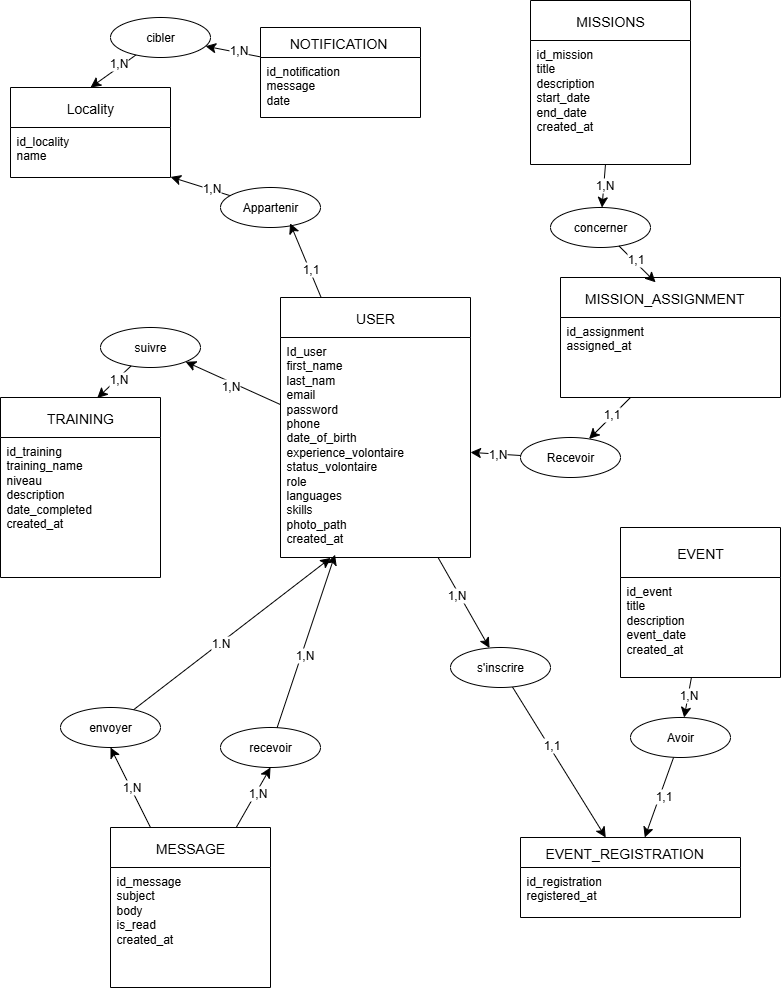

The diagram above was exported from draw.io. Its source (the exported page's mxGraphModel, read from the mxfile embedded in the PNG):
<mxGraphModel dx="1735" dy="897" grid="1" gridSize="10" guides="1" tooltips="1" connect="1" arrows="1" fold="1" page="1" pageScale="1" pageWidth="827" pageHeight="1169" math="0" shadow="0">
  <root>
    <mxCell id="0" />
    <mxCell id="1" parent="0" />
    <mxCell id="i4NVv5m73qqbM_JG_B74-6" value="USER" style="swimlane;fontStyle=0;childLayout=stackLayout;horizontal=1;startSize=40;horizontalStack=0;resizeParent=1;resizeParentMax=0;resizeLast=0;collapsible=1;marginBottom=0;align=center;fontSize=14;" parent="1" vertex="1">
      <mxGeometry x="300" y="300" width="190" height="260" as="geometry">
        <mxRectangle x="50" y="280" width="70" height="40" as="alternateBounds" />
      </mxGeometry>
    </mxCell>
    <mxCell id="i4NVv5m73qqbM_JG_B74-7" value="&lt;span style=&quot;background-color: transparent;&quot;&gt;Id_user&lt;/span&gt;&lt;div&gt;first_name&lt;/div&gt;&lt;div&gt;last_nam&lt;/div&gt;&lt;div&gt;email&lt;/div&gt;&lt;div&gt;password&lt;/div&gt;&lt;div&gt;phone&lt;/div&gt;&lt;div&gt;date_of_birth&amp;nbsp;&amp;nbsp;&lt;/div&gt;&lt;div&gt;experience_volontaire&amp;nbsp;&lt;/div&gt;&lt;div&gt;status_volontaire&amp;nbsp; &amp;nbsp; &amp;nbsp;&lt;/div&gt;&lt;div&gt;role&lt;/div&gt;&lt;div&gt;languages&lt;/div&gt;&lt;div&gt;skills&lt;/div&gt;&lt;div&gt;photo_path&lt;/div&gt;&lt;div&gt;created_at&lt;/div&gt;" style="text;strokeColor=none;fillColor=none;spacingLeft=4;spacingRight=4;overflow=hidden;rotatable=0;points=[[0,0.5],[1,0.5]];portConstraint=eastwest;fontSize=12;whiteSpace=wrap;html=1;" parent="i4NVv5m73qqbM_JG_B74-6" vertex="1">
      <mxGeometry y="40" width="190" height="220" as="geometry" />
    </mxCell>
    <mxCell id="i4NVv5m73qqbM_JG_B74-10" value="TRAINING" style="swimlane;fontStyle=0;childLayout=stackLayout;horizontal=1;startSize=40;horizontalStack=0;resizeParent=1;resizeParentMax=0;resizeLast=0;collapsible=1;marginBottom=0;align=center;fontSize=14;" parent="1" vertex="1">
      <mxGeometry x="20" y="400" width="160" height="180" as="geometry" />
    </mxCell>
    <mxCell id="i4NVv5m73qqbM_JG_B74-11" value="id_training&amp;nbsp;&lt;div&gt;training_name&amp;nbsp;&lt;span style=&quot;background-color: transparent; color: light-dark(rgb(0, 0, 0), rgb(255, 255, 255));&quot;&gt;&amp;nbsp;&lt;/span&gt;&lt;/div&gt;&lt;div&gt;niveau&amp;nbsp;&lt;/div&gt;&lt;div&gt;&lt;span style=&quot;background-color: transparent;&quot;&gt;description&amp;nbsp;&amp;nbsp;&lt;/span&gt;&lt;/div&gt;&lt;div&gt;&lt;span style=&quot;background-color: transparent;&quot;&gt;date_completed&amp;nbsp;&lt;/span&gt;&lt;/div&gt;&lt;div&gt;&lt;span style=&quot;background-color: transparent;&quot;&gt;created_at&amp;nbsp; &amp;nbsp; &amp;nbsp; &amp;nbsp; &amp;nbsp; &amp;nbsp;&lt;/span&gt;&lt;span style=&quot;background-color: transparent;&quot;&gt;&amp;nbsp;&amp;nbsp;&lt;/span&gt;&lt;/div&gt;" style="text;strokeColor=none;fillColor=none;spacingLeft=4;spacingRight=4;overflow=hidden;rotatable=0;points=[[0,0.5],[1,0.5]];portConstraint=eastwest;fontSize=12;whiteSpace=wrap;html=1;" parent="i4NVv5m73qqbM_JG_B74-10" vertex="1">
      <mxGeometry y="40" width="160" height="140" as="geometry" />
    </mxCell>
    <mxCell id="i4NVv5m73qqbM_JG_B74-14" value="MISSIONS" style="swimlane;fontStyle=0;childLayout=stackLayout;horizontal=1;startSize=40;horizontalStack=0;resizeParent=1;resizeParentMax=0;resizeLast=0;collapsible=1;marginBottom=0;align=center;fontSize=14;" parent="1" vertex="1">
      <mxGeometry x="550" y="3" width="160" height="164" as="geometry" />
    </mxCell>
    <mxCell id="i4NVv5m73qqbM_JG_B74-15" value="id_mission&lt;div&gt;title&amp;nbsp; &amp;nbsp; &amp;nbsp; &amp;nbsp; &amp;nbsp; &amp;nbsp; &amp;nbsp; &amp;nbsp; &amp;nbsp;&lt;/div&gt;&lt;div&gt;description&amp;nbsp;&lt;/div&gt;&lt;div&gt;start_date&amp;nbsp;&amp;nbsp;&lt;/div&gt;&lt;div&gt;end_date&amp;nbsp;&amp;nbsp;&lt;/div&gt;&lt;div&gt;created_at&amp;nbsp; &amp;nbsp; &amp;nbsp; &amp;nbsp; &amp;nbsp; &amp;nbsp;&amp;nbsp;&amp;nbsp; &amp;nbsp; &amp;nbsp; &amp;nbsp; &amp;nbsp; &amp;nbsp;&amp;nbsp;&amp;nbsp; &amp;nbsp; &amp;nbsp; &amp;nbsp; &amp;nbsp;&amp;nbsp;&lt;/div&gt;" style="text;strokeColor=none;fillColor=none;spacingLeft=4;spacingRight=4;overflow=hidden;rotatable=0;points=[[0,0.5],[1,0.5]];portConstraint=eastwest;fontSize=12;whiteSpace=wrap;html=1;" parent="i4NVv5m73qqbM_JG_B74-14" vertex="1">
      <mxGeometry y="40" width="160" height="124" as="geometry" />
    </mxCell>
    <mxCell id="i4NVv5m73qqbM_JG_B74-18" value="MISSION_ASSIGNMENT   " style="swimlane;fontStyle=0;childLayout=stackLayout;horizontal=1;startSize=40;horizontalStack=0;resizeParent=1;resizeParentMax=0;resizeLast=0;collapsible=1;marginBottom=0;align=center;fontSize=14;" parent="1" vertex="1">
      <mxGeometry x="580" y="280" width="220" height="120" as="geometry" />
    </mxCell>
    <mxCell id="i4NVv5m73qqbM_JG_B74-19" value="id_assignment&amp;nbsp;&lt;div&gt;assigned_at&amp;nbsp; &amp;nbsp; &amp;nbsp; &amp;nbsp; &amp;nbsp; &amp;nbsp;&lt;/div&gt;" style="text;strokeColor=none;fillColor=none;spacingLeft=4;spacingRight=4;overflow=hidden;rotatable=0;points=[[0,0.5],[1,0.5]];portConstraint=eastwest;fontSize=12;whiteSpace=wrap;html=1;" parent="i4NVv5m73qqbM_JG_B74-18" vertex="1">
      <mxGeometry y="40" width="220" height="80" as="geometry" />
    </mxCell>
    <mxCell id="i4NVv5m73qqbM_JG_B74-23" value="Locality" style="swimlane;fontStyle=0;childLayout=stackLayout;horizontal=1;startSize=40;horizontalStack=0;resizeParent=1;resizeParentMax=0;resizeLast=0;collapsible=1;marginBottom=0;align=center;fontSize=14;" parent="1" vertex="1">
      <mxGeometry x="30" y="90" width="160" height="90" as="geometry" />
    </mxCell>
    <mxCell id="i4NVv5m73qqbM_JG_B74-24" value="id_locality&lt;div&gt;name&lt;/div&gt;" style="text;strokeColor=none;fillColor=none;spacingLeft=4;spacingRight=4;overflow=hidden;rotatable=0;points=[[0,0.5],[1,0.5]];portConstraint=eastwest;fontSize=12;whiteSpace=wrap;html=1;" parent="i4NVv5m73qqbM_JG_B74-23" vertex="1">
      <mxGeometry y="40" width="160" height="50" as="geometry" />
    </mxCell>
    <mxCell id="i4NVv5m73qqbM_JG_B74-27" value="EVENT" style="swimlane;fontStyle=0;childLayout=stackLayout;horizontal=1;startSize=50;horizontalStack=0;resizeParent=1;resizeParentMax=0;resizeLast=0;collapsible=1;marginBottom=0;align=center;fontSize=14;" parent="1" vertex="1">
      <mxGeometry x="640" y="530" width="160" height="150" as="geometry" />
    </mxCell>
    <mxCell id="i4NVv5m73qqbM_JG_B74-28" value="id_event&amp;nbsp;&lt;div&gt;title&lt;/div&gt;&lt;div&gt;description&amp;nbsp; &amp;nbsp; &amp;nbsp; &amp;nbsp; &amp;nbsp; &amp;nbsp;&lt;/div&gt;&lt;div&gt;event_date&amp;nbsp;&lt;/div&gt;&lt;div&gt;created_at&lt;/div&gt;" style="text;strokeColor=none;fillColor=none;spacingLeft=4;spacingRight=4;overflow=hidden;rotatable=0;points=[[0,0.5],[1,0.5]];portConstraint=eastwest;fontSize=12;whiteSpace=wrap;html=1;" parent="i4NVv5m73qqbM_JG_B74-27" vertex="1">
      <mxGeometry y="50" width="160" height="100" as="geometry" />
    </mxCell>
    <mxCell id="i4NVv5m73qqbM_JG_B74-31" value="EVENT_REGISTRATION   " style="swimlane;fontStyle=0;childLayout=stackLayout;horizontal=1;startSize=30;horizontalStack=0;resizeParent=1;resizeParentMax=0;resizeLast=0;collapsible=1;marginBottom=0;align=center;fontSize=14;" parent="1" vertex="1">
      <mxGeometry x="540" y="840" width="220" height="80" as="geometry" />
    </mxCell>
    <mxCell id="i4NVv5m73qqbM_JG_B74-32" value="id_registration&lt;div&gt;registered_at&amp;nbsp;&lt;/div&gt;" style="text;strokeColor=none;fillColor=none;spacingLeft=4;spacingRight=4;overflow=hidden;rotatable=0;points=[[0,0.5],[1,0.5]];portConstraint=eastwest;fontSize=12;whiteSpace=wrap;html=1;" parent="i4NVv5m73qqbM_JG_B74-31" vertex="1">
      <mxGeometry y="30" width="220" height="50" as="geometry" />
    </mxCell>
    <mxCell id="i4NVv5m73qqbM_JG_B74-84" style="edgeStyle=none;curved=1;rounded=0;orthogonalLoop=1;jettySize=auto;html=1;fontSize=12;startSize=8;endSize=8;" parent="1" source="i4NVv5m73qqbM_JG_B74-40" target="i4NVv5m73qqbM_JG_B74-66" edge="1">
      <mxGeometry relative="1" as="geometry" />
    </mxCell>
    <mxCell id="i4NVv5m73qqbM_JG_B74-113" value="1,N" style="edgeLabel;html=1;align=center;verticalAlign=middle;resizable=0;points=[];fontSize=12;" parent="i4NVv5m73qqbM_JG_B74-84" vertex="1" connectable="0">
      <mxGeometry x="-0.2068" y="-3" relative="1" as="geometry">
        <mxPoint x="-1" as="offset" />
      </mxGeometry>
    </mxCell>
    <mxCell id="i4NVv5m73qqbM_JG_B74-40" value="NOTIFICATION " style="swimlane;fontStyle=0;childLayout=stackLayout;horizontal=1;startSize=30;horizontalStack=0;resizeParent=1;resizeParentMax=0;resizeLast=0;collapsible=1;marginBottom=0;align=center;fontSize=14;" parent="1" vertex="1">
      <mxGeometry x="280" y="30" width="160" height="90" as="geometry" />
    </mxCell>
    <mxCell id="i4NVv5m73qqbM_JG_B74-41" value="id_notification&lt;div&gt;message&amp;nbsp; &amp;nbsp; &amp;nbsp; &amp;nbsp; &amp;nbsp; &amp;nbsp; &amp;nbsp; &amp;nbsp; &amp;nbsp;&amp;nbsp;&amp;nbsp;&lt;/div&gt;&lt;div&gt;date&amp;nbsp; &amp;nbsp; &amp;nbsp; &amp;nbsp; &amp;nbsp; &amp;nbsp; &amp;nbsp; &amp;nbsp; &amp;nbsp; &amp;nbsp; &amp;nbsp;&lt;/div&gt;" style="text;strokeColor=none;fillColor=none;spacingLeft=4;spacingRight=4;overflow=hidden;rotatable=0;points=[[0,0.5],[1,0.5]];portConstraint=eastwest;fontSize=12;whiteSpace=wrap;html=1;" parent="i4NVv5m73qqbM_JG_B74-40" vertex="1">
      <mxGeometry y="30" width="160" height="60" as="geometry" />
    </mxCell>
    <mxCell id="i4NVv5m73qqbM_JG_B74-67" style="edgeStyle=none;curved=1;rounded=0;orthogonalLoop=1;jettySize=auto;html=1;fontSize=12;startSize=8;endSize=8;" parent="1" source="i4NVv5m73qqbM_JG_B74-58" target="i4NVv5m73qqbM_JG_B74-24" edge="1">
      <mxGeometry relative="1" as="geometry" />
    </mxCell>
    <mxCell id="i4NVv5m73qqbM_JG_B74-95" value="1,N" style="edgeLabel;html=1;align=center;verticalAlign=middle;resizable=0;points=[];fontSize=12;" parent="i4NVv5m73qqbM_JG_B74-67" vertex="1" connectable="0">
      <mxGeometry x="0.1637" y="-2" relative="1" as="geometry">
        <mxPoint x="14" y="5" as="offset" />
      </mxGeometry>
    </mxCell>
    <mxCell id="i4NVv5m73qqbM_JG_B74-58" value="Appartenir" style="ellipse;whiteSpace=wrap;html=1;align=center;" parent="1" vertex="1">
      <mxGeometry x="240" y="190" width="100" height="40" as="geometry" />
    </mxCell>
    <mxCell id="i4NVv5m73qqbM_JG_B74-60" value="suivre" style="ellipse;whiteSpace=wrap;html=1;align=center;" parent="1" vertex="1">
      <mxGeometry x="120" y="330" width="100" height="40" as="geometry" />
    </mxCell>
    <mxCell id="i4NVv5m73qqbM_JG_B74-87" style="edgeStyle=none;curved=1;rounded=0;orthogonalLoop=1;jettySize=auto;html=1;fontSize=12;startSize=8;endSize=8;" parent="1" source="i4NVv5m73qqbM_JG_B74-61" target="i4NVv5m73qqbM_JG_B74-7" edge="1">
      <mxGeometry relative="1" as="geometry" />
    </mxCell>
    <mxCell id="i4NVv5m73qqbM_JG_B74-101" value="1,N" style="edgeLabel;html=1;align=center;verticalAlign=middle;resizable=0;points=[];fontSize=12;" parent="i4NVv5m73qqbM_JG_B74-87" vertex="1" connectable="0">
      <mxGeometry x="-0.0726" relative="1" as="geometry">
        <mxPoint as="offset" />
      </mxGeometry>
    </mxCell>
    <mxCell id="i4NVv5m73qqbM_JG_B74-61" value="Recevoir" style="ellipse;whiteSpace=wrap;html=1;align=center;" parent="1" vertex="1">
      <mxGeometry x="540" y="440" width="100" height="40" as="geometry" />
    </mxCell>
    <mxCell id="i4NVv5m73qqbM_JG_B74-62" value="concerner" style="ellipse;whiteSpace=wrap;html=1;align=center;" parent="1" vertex="1">
      <mxGeometry x="570" y="210" width="100" height="40" as="geometry" />
    </mxCell>
    <mxCell id="i4NVv5m73qqbM_JG_B74-76" style="edgeStyle=none;curved=1;rounded=0;orthogonalLoop=1;jettySize=auto;html=1;fontSize=12;startSize=8;endSize=8;" parent="1" source="i4NVv5m73qqbM_JG_B74-63" target="i4NVv5m73qqbM_JG_B74-31" edge="1">
      <mxGeometry relative="1" as="geometry" />
    </mxCell>
    <mxCell id="i4NVv5m73qqbM_JG_B74-105" value="1,1" style="edgeLabel;html=1;align=center;verticalAlign=middle;resizable=0;points=[];fontSize=12;" parent="i4NVv5m73qqbM_JG_B74-76" vertex="1" connectable="0">
      <mxGeometry x="-0.0685" y="3" relative="1" as="geometry">
        <mxPoint as="offset" />
      </mxGeometry>
    </mxCell>
    <mxCell id="i4NVv5m73qqbM_JG_B74-63" value="Avoir" style="ellipse;whiteSpace=wrap;html=1;align=center;" parent="1" vertex="1">
      <mxGeometry x="650" y="720" width="100" height="40" as="geometry" />
    </mxCell>
    <mxCell id="i4NVv5m73qqbM_JG_B74-64" value="recevoir" style="ellipse;whiteSpace=wrap;html=1;align=center;" parent="1" vertex="1">
      <mxGeometry x="240" y="730" width="100" height="40" as="geometry" />
    </mxCell>
    <mxCell id="i4NVv5m73qqbM_JG_B74-90" style="edgeStyle=none;curved=1;rounded=0;orthogonalLoop=1;jettySize=auto;html=1;entryX=0.5;entryY=1;entryDx=0;entryDy=0;fontSize=12;startSize=8;endSize=8;" parent="1" source="i4NVv5m73qqbM_JG_B74-44" target="i4NVv5m73qqbM_JG_B74-65" edge="1">
      <mxGeometry relative="1" as="geometry" />
    </mxCell>
    <mxCell id="i4NVv5m73qqbM_JG_B74-112" value="1,N" style="edgeLabel;html=1;align=center;verticalAlign=middle;resizable=0;points=[];fontSize=12;" parent="i4NVv5m73qqbM_JG_B74-90" vertex="1" connectable="0">
      <mxGeometry x="0.006" y="-1" relative="1" as="geometry">
        <mxPoint as="offset" />
      </mxGeometry>
    </mxCell>
    <mxCell id="i4NVv5m73qqbM_JG_B74-91" style="edgeStyle=none;curved=1;rounded=0;orthogonalLoop=1;jettySize=auto;html=1;entryX=0.5;entryY=1;entryDx=0;entryDy=0;fontSize=12;startSize=8;endSize=8;" parent="1" source="i4NVv5m73qqbM_JG_B74-44" target="i4NVv5m73qqbM_JG_B74-64" edge="1">
      <mxGeometry relative="1" as="geometry" />
    </mxCell>
    <mxCell id="i4NVv5m73qqbM_JG_B74-108" value="1,N" style="edgeLabel;html=1;align=center;verticalAlign=middle;resizable=0;points=[];fontSize=12;" parent="i4NVv5m73qqbM_JG_B74-91" vertex="1" connectable="0">
      <mxGeometry x="0.1554" y="-1" relative="1" as="geometry">
        <mxPoint as="offset" />
      </mxGeometry>
    </mxCell>
    <mxCell id="i4NVv5m73qqbM_JG_B74-44" value="MESSAGE" style="swimlane;fontStyle=0;childLayout=stackLayout;horizontal=1;startSize=40;horizontalStack=0;resizeParent=1;resizeParentMax=0;resizeLast=0;collapsible=1;marginBottom=0;align=center;fontSize=14;" parent="1" vertex="1">
      <mxGeometry x="130" y="830" width="160" height="160" as="geometry" />
    </mxCell>
    <mxCell id="i4NVv5m73qqbM_JG_B74-45" value="id_message&amp;nbsp;&lt;div&gt;subject&amp;nbsp; &amp;nbsp; &amp;nbsp; &amp;nbsp; &amp;nbsp; &amp;nbsp; &amp;nbsp; &amp;nbsp; &amp;nbsp;&amp;nbsp;&lt;/div&gt;&lt;div&gt;body&amp;nbsp; &amp;nbsp; &amp;nbsp; &amp;nbsp; &amp;nbsp; &amp;nbsp; &amp;nbsp; &amp;nbsp; &amp;nbsp; &amp;nbsp; &amp;nbsp;&lt;/div&gt;&lt;div&gt;is_read&amp;nbsp; &amp;nbsp; &amp;nbsp; &amp;nbsp; &amp;nbsp; &amp;nbsp; &amp;nbsp; &amp;nbsp; &amp;nbsp;&amp;nbsp;&lt;/div&gt;&lt;div&gt;created_at&amp;nbsp; &amp;nbsp; &amp;nbsp; &amp;nbsp; &amp;nbsp; &amp;nbsp; &amp;nbsp; &amp;nbsp;&lt;/div&gt;" style="text;strokeColor=none;fillColor=none;spacingLeft=4;spacingRight=4;overflow=hidden;rotatable=0;points=[[0,0.5],[1,0.5]];portConstraint=eastwest;fontSize=12;whiteSpace=wrap;html=1;" parent="i4NVv5m73qqbM_JG_B74-44" vertex="1">
      <mxGeometry y="40" width="160" height="120" as="geometry" />
    </mxCell>
    <mxCell id="i4NVv5m73qqbM_JG_B74-65" value="envoyer" style="ellipse;whiteSpace=wrap;html=1;align=center;" parent="1" vertex="1">
      <mxGeometry x="80" y="710" width="100" height="40" as="geometry" />
    </mxCell>
    <mxCell id="i4NVv5m73qqbM_JG_B74-83" style="edgeStyle=none;curved=1;rounded=0;orthogonalLoop=1;jettySize=auto;html=1;entryX=0.5;entryY=0;entryDx=0;entryDy=0;fontSize=12;startSize=8;endSize=8;" parent="1" source="i4NVv5m73qqbM_JG_B74-66" target="i4NVv5m73qqbM_JG_B74-23" edge="1">
      <mxGeometry relative="1" as="geometry" />
    </mxCell>
    <mxCell id="i4NVv5m73qqbM_JG_B74-114" value="1,N" style="edgeLabel;html=1;align=center;verticalAlign=middle;resizable=0;points=[];fontSize=12;" parent="i4NVv5m73qqbM_JG_B74-83" vertex="1" connectable="0">
      <mxGeometry x="-0.3199" y="-5" relative="1" as="geometry">
        <mxPoint y="1" as="offset" />
      </mxGeometry>
    </mxCell>
    <mxCell id="i4NVv5m73qqbM_JG_B74-66" value="cibler" style="ellipse;whiteSpace=wrap;html=1;align=center;" parent="1" vertex="1">
      <mxGeometry x="130" y="20" width="100" height="40" as="geometry" />
    </mxCell>
    <mxCell id="i4NVv5m73qqbM_JG_B74-70" style="edgeStyle=none;curved=1;rounded=0;orthogonalLoop=1;jettySize=auto;html=1;entryX=0.605;entryY=0.003;entryDx=0;entryDy=0;entryPerimeter=0;fontSize=12;startSize=8;endSize=8;" parent="1" source="i4NVv5m73qqbM_JG_B74-60" target="i4NVv5m73qqbM_JG_B74-10" edge="1">
      <mxGeometry relative="1" as="geometry" />
    </mxCell>
    <mxCell id="i4NVv5m73qqbM_JG_B74-97" value="1,N" style="edgeLabel;html=1;align=center;verticalAlign=middle;resizable=0;points=[];fontSize=12;" parent="i4NVv5m73qqbM_JG_B74-70" vertex="1" connectable="0">
      <mxGeometry x="-0.2004" relative="1" as="geometry">
        <mxPoint as="offset" />
      </mxGeometry>
    </mxCell>
    <mxCell id="i4NVv5m73qqbM_JG_B74-93" style="edgeStyle=none;curved=1;rounded=0;orthogonalLoop=1;jettySize=auto;html=1;fontSize=12;startSize=8;endSize=8;" parent="1" source="i4NVv5m73qqbM_JG_B74-71" target="i4NVv5m73qqbM_JG_B74-31" edge="1">
      <mxGeometry relative="1" as="geometry" />
    </mxCell>
    <mxCell id="i4NVv5m73qqbM_JG_B74-107" value="1,1" style="edgeLabel;html=1;align=center;verticalAlign=middle;resizable=0;points=[];fontSize=12;" parent="i4NVv5m73qqbM_JG_B74-93" vertex="1" connectable="0">
      <mxGeometry x="-0.2194" y="2" relative="1" as="geometry">
        <mxPoint as="offset" />
      </mxGeometry>
    </mxCell>
    <mxCell id="i4NVv5m73qqbM_JG_B74-71" value="s'inscrire" style="ellipse;whiteSpace=wrap;html=1;align=center;" parent="1" vertex="1">
      <mxGeometry x="470" y="650" width="100" height="40" as="geometry" />
    </mxCell>
    <mxCell id="i4NVv5m73qqbM_JG_B74-72" style="edgeStyle=none;curved=1;rounded=0;orthogonalLoop=1;jettySize=auto;html=1;entryX=0.287;entryY=0.987;entryDx=0;entryDy=0;entryPerimeter=0;fontSize=12;startSize=8;endSize=8;" parent="1" source="i4NVv5m73qqbM_JG_B74-64" target="i4NVv5m73qqbM_JG_B74-7" edge="1">
      <mxGeometry relative="1" as="geometry" />
    </mxCell>
    <mxCell id="i4NVv5m73qqbM_JG_B74-109" value="1,N" style="edgeLabel;html=1;align=center;verticalAlign=middle;resizable=0;points=[];fontSize=12;" parent="i4NVv5m73qqbM_JG_B74-72" vertex="1" connectable="0">
      <mxGeometry x="-0.154" y="-2" relative="1" as="geometry">
        <mxPoint as="offset" />
      </mxGeometry>
    </mxCell>
    <mxCell id="i4NVv5m73qqbM_JG_B74-80" style="edgeStyle=none;curved=1;rounded=0;orthogonalLoop=1;jettySize=auto;html=1;fontSize=12;startSize=8;endSize=8;" parent="1" source="i4NVv5m73qqbM_JG_B74-7" target="i4NVv5m73qqbM_JG_B74-71" edge="1">
      <mxGeometry relative="1" as="geometry" />
    </mxCell>
    <mxCell id="i4NVv5m73qqbM_JG_B74-106" value="1,N" style="edgeLabel;html=1;align=center;verticalAlign=middle;resizable=0;points=[];fontSize=12;" parent="i4NVv5m73qqbM_JG_B74-80" vertex="1" connectable="0">
      <mxGeometry x="-0.205" y="-3" relative="1" as="geometry">
        <mxPoint as="offset" />
      </mxGeometry>
    </mxCell>
    <mxCell id="i4NVv5m73qqbM_JG_B74-81" style="edgeStyle=none;curved=1;rounded=0;orthogonalLoop=1;jettySize=auto;html=1;entryX=1;entryY=1;entryDx=0;entryDy=0;fontSize=12;startSize=8;endSize=8;" parent="1" source="i4NVv5m73qqbM_JG_B74-7" target="i4NVv5m73qqbM_JG_B74-60" edge="1">
      <mxGeometry relative="1" as="geometry" />
    </mxCell>
    <mxCell id="i4NVv5m73qqbM_JG_B74-96" value="1,N" style="edgeLabel;html=1;align=center;verticalAlign=middle;resizable=0;points=[];fontSize=12;" parent="i4NVv5m73qqbM_JG_B74-81" vertex="1" connectable="0">
      <mxGeometry x="-0.2265" y="-3" relative="1" as="geometry">
        <mxPoint x="-15" as="offset" />
      </mxGeometry>
    </mxCell>
    <mxCell id="i4NVv5m73qqbM_JG_B74-82" style="edgeStyle=none;curved=1;rounded=0;orthogonalLoop=1;jettySize=auto;html=1;entryX=0.696;entryY=0.894;entryDx=0;entryDy=0;entryPerimeter=0;fontSize=12;startSize=8;endSize=8;" parent="1" source="i4NVv5m73qqbM_JG_B74-6" target="i4NVv5m73qqbM_JG_B74-58" edge="1">
      <mxGeometry relative="1" as="geometry" />
    </mxCell>
    <mxCell id="i4NVv5m73qqbM_JG_B74-94" value="1,1" style="edgeLabel;html=1;align=center;verticalAlign=middle;resizable=0;points=[];fontSize=12;" parent="i4NVv5m73qqbM_JG_B74-82" vertex="1" connectable="0">
      <mxGeometry x="-0.2356" y="-1" relative="1" as="geometry">
        <mxPoint as="offset" />
      </mxGeometry>
    </mxCell>
    <mxCell id="i4NVv5m73qqbM_JG_B74-85" style="edgeStyle=none;curved=1;rounded=0;orthogonalLoop=1;jettySize=auto;html=1;fontSize=12;startSize=8;endSize=8;" parent="1" source="i4NVv5m73qqbM_JG_B74-15" target="i4NVv5m73qqbM_JG_B74-62" edge="1">
      <mxGeometry relative="1" as="geometry" />
    </mxCell>
    <mxCell id="i4NVv5m73qqbM_JG_B74-98" value="1,N" style="edgeLabel;html=1;align=center;verticalAlign=middle;resizable=0;points=[];fontSize=12;" parent="i4NVv5m73qqbM_JG_B74-85" vertex="1" connectable="0">
      <mxGeometry x="-0.0642" relative="1" as="geometry">
        <mxPoint as="offset" />
      </mxGeometry>
    </mxCell>
    <mxCell id="i4NVv5m73qqbM_JG_B74-86" style="edgeStyle=none;curved=1;rounded=0;orthogonalLoop=1;jettySize=auto;html=1;entryX=0.432;entryY=0.04;entryDx=0;entryDy=0;entryPerimeter=0;fontSize=12;startSize=8;endSize=8;" parent="1" source="i4NVv5m73qqbM_JG_B74-62" target="i4NVv5m73qqbM_JG_B74-18" edge="1">
      <mxGeometry relative="1" as="geometry" />
    </mxCell>
    <mxCell id="i4NVv5m73qqbM_JG_B74-99" value="1,1" style="edgeLabel;html=1;align=center;verticalAlign=middle;resizable=0;points=[];fontSize=12;" parent="i4NVv5m73qqbM_JG_B74-86" vertex="1" connectable="0">
      <mxGeometry x="-0.2304" y="2" relative="1" as="geometry">
        <mxPoint as="offset" />
      </mxGeometry>
    </mxCell>
    <mxCell id="i4NVv5m73qqbM_JG_B74-88" style="edgeStyle=none;curved=1;rounded=0;orthogonalLoop=1;jettySize=auto;html=1;fontSize=12;startSize=8;endSize=8;" parent="1" source="i4NVv5m73qqbM_JG_B74-19" target="i4NVv5m73qqbM_JG_B74-61" edge="1">
      <mxGeometry relative="1" as="geometry" />
    </mxCell>
    <mxCell id="i4NVv5m73qqbM_JG_B74-100" value="1,1" style="edgeLabel;html=1;align=center;verticalAlign=middle;resizable=0;points=[];fontSize=12;" parent="i4NVv5m73qqbM_JG_B74-88" vertex="1" connectable="0">
      <mxGeometry x="-0.3164" y="3" relative="1" as="geometry">
        <mxPoint x="-8" as="offset" />
      </mxGeometry>
    </mxCell>
    <mxCell id="i4NVv5m73qqbM_JG_B74-92" style="edgeStyle=none;curved=1;rounded=0;orthogonalLoop=1;jettySize=auto;html=1;entryX=0.264;entryY=1.002;entryDx=0;entryDy=0;entryPerimeter=0;fontSize=12;startSize=8;endSize=8;" parent="1" source="i4NVv5m73qqbM_JG_B74-65" target="i4NVv5m73qqbM_JG_B74-7" edge="1">
      <mxGeometry relative="1" as="geometry" />
    </mxCell>
    <mxCell id="i4NVv5m73qqbM_JG_B74-111" value="1.N" style="edgeLabel;html=1;align=center;verticalAlign=middle;resizable=0;points=[];fontSize=12;" parent="i4NVv5m73qqbM_JG_B74-92" vertex="1" connectable="0">
      <mxGeometry x="-0.1172" relative="1" as="geometry">
        <mxPoint as="offset" />
      </mxGeometry>
    </mxCell>
    <mxCell id="i4NVv5m73qqbM_JG_B74-103" style="edgeStyle=none;curved=1;rounded=0;orthogonalLoop=1;jettySize=auto;html=1;fontSize=12;startSize=8;endSize=8;" parent="1" source="i4NVv5m73qqbM_JG_B74-28" target="i4NVv5m73qqbM_JG_B74-63" edge="1">
      <mxGeometry relative="1" as="geometry" />
    </mxCell>
    <mxCell id="i4NVv5m73qqbM_JG_B74-104" value="1,N" style="edgeLabel;html=1;align=center;verticalAlign=middle;resizable=0;points=[];fontSize=12;" parent="i4NVv5m73qqbM_JG_B74-103" vertex="1" connectable="0">
      <mxGeometry x="-0.1605" y="-1" relative="1" as="geometry">
        <mxPoint as="offset" />
      </mxGeometry>
    </mxCell>
  </root>
</mxGraphModel>